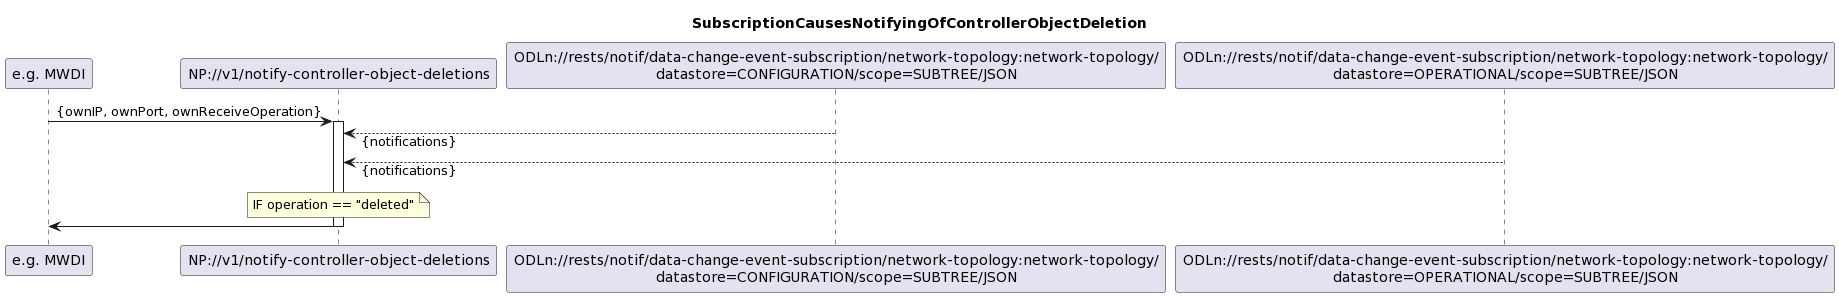

The diagram above was rendered by PlantUML. Its source (embedded in the PNG):
@startuml
skinparam responseMessageBelowArrow true

title SubscriptionCausesNotifyingOfControllerObjectDeletion

participant "e.g. MWDI" as Subscriber
participant "NP://v1/notify-controller-object-deletions" as NP_notifyDeletedObjects
participant "ODLn://rests/notif/data-change-event-subscription/network-topology:network-topology/\ndatastore=CONFIGURATION/scope=SUBTREE/JSON" as Configuration
participant "ODLn://rests/notif/data-change-event-subscription/network-topology:network-topology/\ndatastore=OPERATIONAL/scope=SUBTREE/JSON" as Operational

Subscriber -> NP_notifyDeletedObjects: {ownIP, ownPort, ownReceiveOperation}
activate NP_notifyDeletedObjects

Configuration --> NP_notifyDeletedObjects: {notifications}
Operational --> NP_notifyDeletedObjects: {notifications}

note over NP_notifyDeletedObjects
IF operation == "deleted"
end note

Subscriber <- NP_notifyDeletedObjects

deactivate NP_notifyDeletedObjects
@enduml